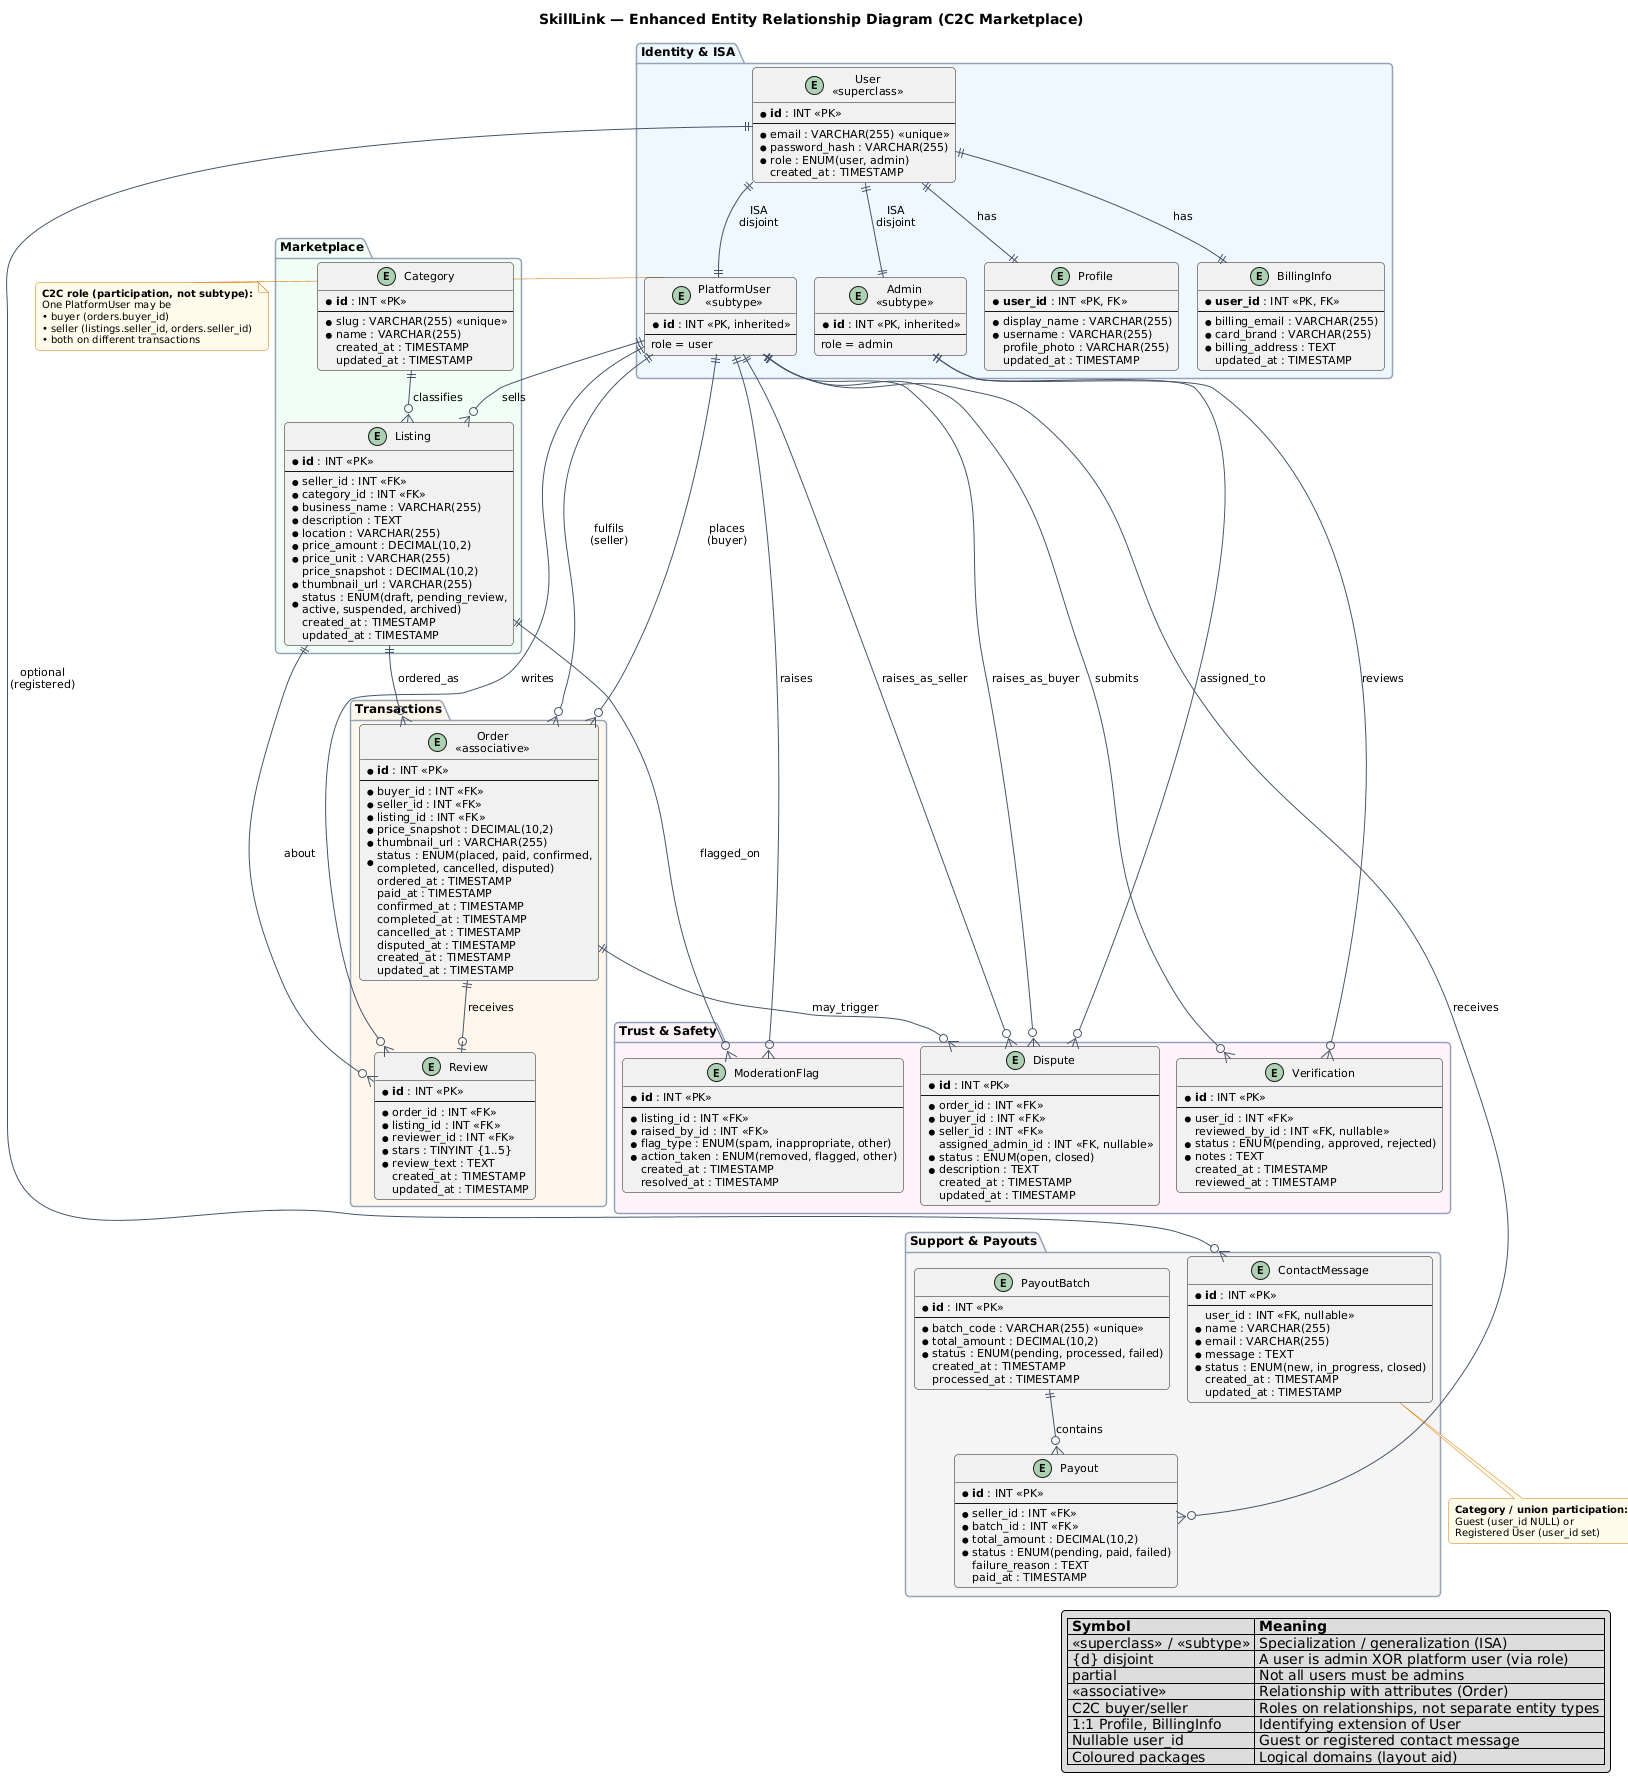

The diagram above was rendered by PlantUML. Its source (embedded in the PNG):
@startuml
' SkillLink — C2C e-commerce marketplace (Enhanced ER Diagram)
' Source: database.sql | Render: https://www.plantuml.com/plantuml  or VS Code PlantUML extension
' Notation: Chen-style entities + EER extensions (specialization, weak-style 1:1, associative entity)

!pragma layout smetana
top to bottom direction

title SkillLink — Enhanced Entity Relationship Diagram (C2C Marketplace)

<style>
root {
  Padding 6
}
</style>

skinparam shadowing false
skinparam roundcorner 8
skinparam linetype ortho
skinparam ArrowColor #475569
skinparam ArrowThickness 1
skinparam nodesep 50
skinparam ranksep 55
skinparam defaultFontSize 11
skinparam note {
  BackgroundColor #FFFBEB
  BorderColor #D97706
  FontSize 10
}
skinparam package {
  BackgroundColor #FAFAFA
  BorderColor #94A3B8
  FontStyle bold
  FontSize 12
}
skinparam entity {
  BackgroundColor #FEFEFE
  BorderColor #334155
}
skinparam entity<<superclass>> {
  BackgroundColor #DBEAFE
  BorderColor #1D4ED8
}
skinparam entity<<subtype>> {
  BackgroundColor #E0E7FF
  BorderColor #4338CA
}
skinparam entity<<associative>> {
  BackgroundColor #FFEDD5
  BorderColor #C2410C
}

' =============================================================================
' ENHANCED ER: Specialization / Generalization (ISA hierarchy on User)
' role ENUM('user','admin') — disjoint subtypes, partial (not every user is admin)
' =============================================================================

package "Identity & ISA" #EFF6FF {

  entity "User\n<<superclass>>" as user {
    * **id** : INT <<PK>>
    --
    * email : VARCHAR(255) <<unique>>
    * password_hash : VARCHAR(255)
    * role : ENUM(user, admin)
    created_at : TIMESTAMP
  }

  entity "PlatformUser\n<<subtype>>" as platform_user {
    * **id** : INT <<PK, inherited>>
    --
    role = user
  }

  entity "Admin\n<<subtype>>" as admin {
    * **id** : INT <<PK, inherited>>
    --
    role = admin
  }

  together {
    entity "Profile" as profile {
      * **user_id** : INT <<PK, FK>>
      --
      * display_name : VARCHAR(255)
      * username : VARCHAR(255)
      profile_photo : VARCHAR(255)
      updated_at : TIMESTAMP
    }

    entity "BillingInfo" as billing_info {
      * **user_id** : INT <<PK, FK>>
      --
      * billing_email : VARCHAR(255)
      * card_brand : VARCHAR(255)
      * billing_address : TEXT
      updated_at : TIMESTAMP
    }
  }

  user -[hidden]down- platform_user
  platform_user -[hidden]right- admin
  profile -[hidden]right- billing_info
}

package "Marketplace" #F0FDF4 {

  entity "Category" as category {
    * **id** : INT <<PK>>
    --
    * slug : VARCHAR(255) <<unique>>
    * name : VARCHAR(255)
    created_at : TIMESTAMP
    updated_at : TIMESTAMP
  }

  entity "Listing" as listing {
    * **id** : INT <<PK>>
    --
    * seller_id : INT <<FK>>
    * category_id : INT <<FK>>
    * business_name : VARCHAR(255)
    * description : TEXT
    * location : VARCHAR(255)
    * price_amount : DECIMAL(10,2)
    * price_unit : VARCHAR(255)
    price_snapshot : DECIMAL(10,2)
    * thumbnail_url : VARCHAR(255)
    * status : ENUM(draft, pending_review,\nactive, suspended, archived)
    created_at : TIMESTAMP
    updated_at : TIMESTAMP
  }

  category -[hidden]down- listing
}

' =============================================================================
' Associative entity: Order (buyer + seller + listing + lifecycle attributes)
' =============================================================================

package "Transactions" #FFF7ED {

  entity "Order\n<<associative>>" as order {
    * **id** : INT <<PK>>
    --
    * buyer_id : INT <<FK>>
    * seller_id : INT <<FK>>
    * listing_id : INT <<FK>>
    * price_snapshot : DECIMAL(10,2)
    * thumbnail_url : VARCHAR(255)
    * status : ENUM(placed, paid, confirmed,\ncompleted, cancelled, disputed)
    ordered_at : TIMESTAMP
    paid_at : TIMESTAMP
    confirmed_at : TIMESTAMP
    completed_at : TIMESTAMP
    cancelled_at : TIMESTAMP
    disputed_at : TIMESTAMP
    created_at : TIMESTAMP
    updated_at : TIMESTAMP
  }

  entity "Review" as review {
    * **id** : INT <<PK>>
    --
    * order_id : INT <<FK>>
    * listing_id : INT <<FK>>
    * reviewer_id : INT <<FK>>
    * stars : TINYINT {1..5}
    * review_text : TEXT
    created_at : TIMESTAMP
    updated_at : TIMESTAMP
  }

  order -[hidden]down- review
}

' =============================================================================
' Reviews, disputes, moderation (post-transaction & trust)
' =============================================================================

package "Trust & Safety" #FDF2F8 {

  entity "Dispute" as dispute {
    * **id** : INT <<PK>>
    --
    * order_id : INT <<FK>>
    * buyer_id : INT <<FK>>
    * seller_id : INT <<FK>>
    assigned_admin_id : INT <<FK, nullable>>
    * status : ENUM(open, closed)
    * description : TEXT
    created_at : TIMESTAMP
    updated_at : TIMESTAMP
  }

  entity "ModerationFlag" as moderation_flag {
    * **id** : INT <<PK>>
    --
    * listing_id : INT <<FK>>
    * raised_by_id : INT <<FK>>
    * flag_type : ENUM(spam, inappropriate, other)
    * action_taken : ENUM(removed, flagged, other)
    created_at : TIMESTAMP
    resolved_at : TIMESTAMP
  }

  entity "Verification" as verification {
    * **id** : INT <<PK>>
    --
    * user_id : INT <<FK>>
    reviewed_by_id : INT <<FK, nullable>>
    * status : ENUM(pending, approved, rejected)
    * notes : TEXT
    created_at : TIMESTAMP
    reviewed_at : TIMESTAMP
  }

  dispute -[hidden]right- moderation_flag
  moderation_flag -[hidden]right- verification
}

' =============================================================================
' Support & payouts
' =============================================================================

package "Support & Payouts" #F5F5F4 {

  entity "ContactMessage" as contact_message {
    * **id** : INT <<PK>>
    --
    user_id : INT <<FK, nullable>>
    * name : VARCHAR(255)
    * email : VARCHAR(255)
    * message : TEXT
    * status : ENUM(new, in_progress, closed)
    created_at : TIMESTAMP
    updated_at : TIMESTAMP
  }

  together {
    entity "PayoutBatch" as payout_batch {
      * **id** : INT <<PK>>
      --
      * batch_code : VARCHAR(255) <<unique>>
      * total_amount : DECIMAL(10,2)
      * status : ENUM(pending, processed, failed)
      created_at : TIMESTAMP
      processed_at : TIMESTAMP
    }

    entity "Payout" as payout {
      * **id** : INT <<PK>>
      --
      * seller_id : INT <<FK>>
      * batch_id : INT <<FK>>
      * total_amount : DECIMAL(10,2)
      * status : ENUM(pending, paid, failed)
      failure_reason : TEXT
      paid_at : TIMESTAMP
    }
  }

  payout_batch -[hidden]down- payout
}

' Cross-package layout (hidden — guides renderer only)
platform_user -[hidden]right- category
listing -[hidden]down- order
review -[hidden]down- dispute
verification -[hidden]down- contact_message

' =============================================================================
' Relationships
' =============================================================================

user ||--|| platform_user : ISA\ndisjoint
user ||--|| admin : ISA\ndisjoint

user ||--|| profile : has
user ||--|| billing_info : has

platform_user ||--o{ listing : sells
category ||--o{ listing : classifies

platform_user ||--o{ order : places\n(buyer)
platform_user ||--o{ order : fulfils\n(seller)
listing ||--o{ order : ordered_as

order ||--o| review : receives
listing ||--o{ review : about
platform_user ||--o{ review : writes

order ||--o{ dispute : may_trigger
platform_user ||--o{ dispute : raises_as_buyer
platform_user ||--o{ dispute : raises_as_seller
admin ||--o{ dispute : assigned_to

listing ||--o{ moderation_flag : flagged_on
platform_user ||--o{ moderation_flag : raises

platform_user ||--o{ verification : submits
admin ||--o{ verification : reviews

user ||--o{ contact_message : optional\n(registered)

payout_batch ||--o{ payout : contains
platform_user ||--o{ payout : receives

' =============================================================================
' Annotations
' =============================================================================

note right of platform_user
  **C2C role (participation, not subtype):**
  One PlatformUser may be
  • buyer (orders.buyer_id)
  • seller (listings.seller_id, orders.seller_id)
  • both on different transactions
end note

note bottom of contact_message
  **Category / union participation:**
  Guest (user_id NULL) or
  Registered User (user_id set)
end note

' =============================================================================
' Legend (EER constructs used in this diagram)
' =============================================================================

legend right
  |= Symbol |= Meaning |
  | <<superclass>> / <<subtype>> | Specialization / generalization (ISA) |
  | {d} disjoint | A user is admin XOR platform user (via role) |
  | partial | Not all users must be admins |
  | <<associative>> | Relationship with attributes (Order) |
  | C2C buyer/seller | Roles on relationships, not separate entity types |
  | 1:1 Profile, BillingInfo | Identifying extension of User |
  | Nullable user_id | Guest or registered contact message |
  | Coloured packages | Logical domains (layout aid) |
endlegend
@enduml